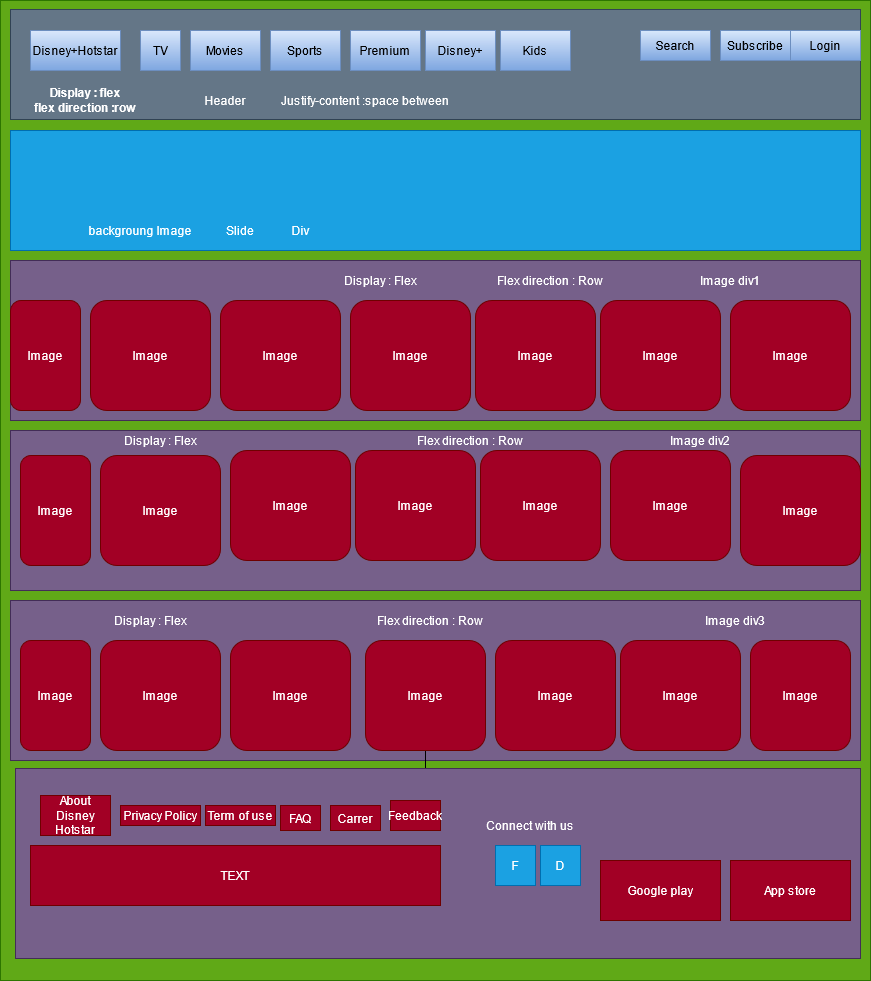

The diagram above was exported from draw.io. Its source (the exported page's mxGraphModel, read from the mxfile embedded in the PNG):
<mxGraphModel dx="865" dy="468" grid="1" gridSize="10" guides="1" tooltips="1" connect="1" arrows="1" fold="1" page="1" pageScale="1" pageWidth="850" pageHeight="1100" math="0" shadow="0">
  <root>
    <mxCell id="0" />
    <mxCell id="1" parent="0" />
    <mxCell id="1NzJjzdl2pCuHmaflvsX-1" value="" style="rounded=0;whiteSpace=wrap;html=1;fillColor=#60a917;strokeColor=#2D7600;fontColor=#ffffff;" parent="1" vertex="1">
      <mxGeometry y="10" width="870" height="980" as="geometry" />
    </mxCell>
    <mxCell id="1NzJjzdl2pCuHmaflvsX-2" value="" style="rounded=0;whiteSpace=wrap;html=1;fillColor=#647687;strokeColor=#314354;fontColor=#ffffff;" parent="1" vertex="1">
      <mxGeometry x="10" y="19" width="850" height="110" as="geometry" />
    </mxCell>
    <mxCell id="1NzJjzdl2pCuHmaflvsX-3" value="Kids" style="rounded=0;whiteSpace=wrap;html=1;gradientColor=#7ea6e0;fillColor=#dae8fc;strokeColor=#6c8ebf;" parent="1" vertex="1">
      <mxGeometry x="500" y="40" width="70" height="40" as="geometry" />
    </mxCell>
    <mxCell id="1NzJjzdl2pCuHmaflvsX-4" value="Search" style="rounded=0;whiteSpace=wrap;html=1;gradientColor=#7ea6e0;fillColor=#dae8fc;strokeColor=#6c8ebf;" parent="1" vertex="1">
      <mxGeometry x="640" y="40" width="70" height="30" as="geometry" />
    </mxCell>
    <mxCell id="1NzJjzdl2pCuHmaflvsX-5" value="Subscribe" style="rounded=0;whiteSpace=wrap;html=1;gradientColor=#7ea6e0;fillColor=#dae8fc;strokeColor=#6c8ebf;" parent="1" vertex="1">
      <mxGeometry x="720" y="40" width="70" height="30" as="geometry" />
    </mxCell>
    <mxCell id="1NzJjzdl2pCuHmaflvsX-6" value="Login" style="rounded=0;whiteSpace=wrap;html=1;gradientColor=#7ea6e0;fillColor=#dae8fc;strokeColor=#6c8ebf;" parent="1" vertex="1">
      <mxGeometry x="790" y="40" width="70" height="30" as="geometry" />
    </mxCell>
    <mxCell id="1NzJjzdl2pCuHmaflvsX-7" value="Disney+" style="rounded=0;whiteSpace=wrap;html=1;gradientColor=#7ea6e0;fillColor=#dae8fc;strokeColor=#6c8ebf;" parent="1" vertex="1">
      <mxGeometry x="425" y="40" width="70" height="40" as="geometry" />
    </mxCell>
    <mxCell id="1NzJjzdl2pCuHmaflvsX-8" value="Premium" style="rounded=0;whiteSpace=wrap;html=1;gradientColor=#7ea6e0;fillColor=#dae8fc;strokeColor=#6c8ebf;" parent="1" vertex="1">
      <mxGeometry x="350" y="40" width="70" height="40" as="geometry" />
    </mxCell>
    <mxCell id="1NzJjzdl2pCuHmaflvsX-9" value="Sports" style="rounded=0;whiteSpace=wrap;html=1;gradientColor=#7ea6e0;fillColor=#dae8fc;strokeColor=#6c8ebf;" parent="1" vertex="1">
      <mxGeometry x="270" y="40" width="70" height="40" as="geometry" />
    </mxCell>
    <mxCell id="1NzJjzdl2pCuHmaflvsX-10" value="Movies" style="rounded=0;whiteSpace=wrap;html=1;gradientColor=#7ea6e0;fillColor=#dae8fc;strokeColor=#6c8ebf;" parent="1" vertex="1">
      <mxGeometry x="190" y="40" width="70" height="40" as="geometry" />
    </mxCell>
    <mxCell id="1NzJjzdl2pCuHmaflvsX-11" value="TV" style="rounded=0;whiteSpace=wrap;html=1;gradientColor=#7ea6e0;fillColor=#dae8fc;strokeColor=#6c8ebf;" parent="1" vertex="1">
      <mxGeometry x="140" y="40" width="40" height="40" as="geometry" />
    </mxCell>
    <mxCell id="1NzJjzdl2pCuHmaflvsX-12" value="Disney+Hotstar" style="rounded=0;whiteSpace=wrap;html=1;gradientColor=#7ea6e0;fillColor=#dae8fc;strokeColor=#6c8ebf;" parent="1" vertex="1">
      <mxGeometry x="30" y="40" width="90" height="40" as="geometry" />
    </mxCell>
    <mxCell id="1NzJjzdl2pCuHmaflvsX-15" value="&lt;div&gt;Display : flex&lt;/div&gt;&lt;div&gt;flex direction :row&lt;br&gt;&lt;/div&gt;" style="text;html=1;strokeColor=none;fillColor=none;align=center;verticalAlign=middle;whiteSpace=wrap;rounded=0;fontColor=#FFFFFF;fontStyle=1" parent="1" vertex="1">
      <mxGeometry x="20" y="100" width="130" height="20" as="geometry" />
    </mxCell>
    <mxCell id="1NzJjzdl2pCuHmaflvsX-16" value="Header" style="text;html=1;strokeColor=none;fillColor=none;align=center;verticalAlign=middle;whiteSpace=wrap;rounded=0;fontColor=#FFFFFF;" parent="1" vertex="1">
      <mxGeometry x="145" y="100" width="160" height="20" as="geometry" />
    </mxCell>
    <mxCell id="1NzJjzdl2pCuHmaflvsX-17" value="Justify-content :space between" style="text;html=1;strokeColor=none;fillColor=none;align=center;verticalAlign=middle;whiteSpace=wrap;rounded=0;fontColor=#FFFFFF;" parent="1" vertex="1">
      <mxGeometry x="280" y="100" width="170" height="20" as="geometry" />
    </mxCell>
    <mxCell id="1NzJjzdl2pCuHmaflvsX-18" value="" style="rounded=0;whiteSpace=wrap;html=1;fontColor=#ffffff;fillColor=#1ba1e2;strokeColor=#006EAF;" parent="1" vertex="1">
      <mxGeometry x="10" y="140" width="850" height="120" as="geometry" />
    </mxCell>
    <mxCell id="1NzJjzdl2pCuHmaflvsX-19" value="backgroung Image" style="text;html=1;strokeColor=none;fillColor=none;align=center;verticalAlign=middle;whiteSpace=wrap;rounded=0;fontColor=#FFFFFF;" parent="1" vertex="1">
      <mxGeometry x="50" y="230" width="180" height="20" as="geometry" />
    </mxCell>
    <mxCell id="1NzJjzdl2pCuHmaflvsX-20" value="Slide" style="text;html=1;strokeColor=none;fillColor=none;align=center;verticalAlign=middle;whiteSpace=wrap;rounded=0;fontColor=#FFFFFF;" parent="1" vertex="1">
      <mxGeometry x="220" y="230" width="40" height="20" as="geometry" />
    </mxCell>
    <mxCell id="1NzJjzdl2pCuHmaflvsX-21" value="Div" style="text;html=1;strokeColor=none;fillColor=none;align=center;verticalAlign=middle;whiteSpace=wrap;rounded=0;fontColor=#FFFFFF;" parent="1" vertex="1">
      <mxGeometry x="280" y="230" width="40" height="20" as="geometry" />
    </mxCell>
    <mxCell id="1NzJjzdl2pCuHmaflvsX-23" value="" style="rounded=0;whiteSpace=wrap;html=1;fillColor=#76608a;strokeColor=#432D57;fontColor=#ffffff;" parent="1" vertex="1">
      <mxGeometry x="10" y="270" width="850" height="160" as="geometry" />
    </mxCell>
    <mxCell id="1NzJjzdl2pCuHmaflvsX-24" value="" style="rounded=0;whiteSpace=wrap;html=1;fontColor=#ffffff;fillColor=#76608a;strokeColor=#432D57;" parent="1" vertex="1">
      <mxGeometry x="10" y="610" width="850" height="160" as="geometry" />
    </mxCell>
    <mxCell id="1NzJjzdl2pCuHmaflvsX-25" value="" style="rounded=0;whiteSpace=wrap;html=1;fontColor=#ffffff;fillColor=#76608a;strokeColor=#432D57;" parent="1" vertex="1">
      <mxGeometry x="10" y="440" width="850" height="160" as="geometry" />
    </mxCell>
    <mxCell id="1NzJjzdl2pCuHmaflvsX-42" value="Image" style="rounded=1;whiteSpace=wrap;html=1;fontColor=#ffffff;fillColor=#a20025;strokeColor=#6F0000;" parent="1" vertex="1">
      <mxGeometry x="730" y="310" width="120" height="110" as="geometry" />
    </mxCell>
    <mxCell id="1NzJjzdl2pCuHmaflvsX-43" value="Image" style="rounded=1;whiteSpace=wrap;html=1;fontColor=#ffffff;fillColor=#a20025;strokeColor=#6F0000;" parent="1" vertex="1">
      <mxGeometry x="20" y="465" width="70" height="110" as="geometry" />
    </mxCell>
    <mxCell id="1NzJjzdl2pCuHmaflvsX-44" value="Image" style="rounded=1;whiteSpace=wrap;html=1;fontColor=#ffffff;fillColor=#a20025;strokeColor=#6F0000;" parent="1" vertex="1">
      <mxGeometry x="740" y="465" width="120" height="110" as="geometry" />
    </mxCell>
    <mxCell id="1NzJjzdl2pCuHmaflvsX-45" value="Image" style="rounded=1;whiteSpace=wrap;html=1;fontColor=#ffffff;fillColor=#a20025;strokeColor=#6F0000;" parent="1" vertex="1">
      <mxGeometry x="750" y="650" width="100" height="110" as="geometry" />
    </mxCell>
    <mxCell id="1NzJjzdl2pCuHmaflvsX-46" value="Image" style="rounded=1;whiteSpace=wrap;html=1;fontColor=#ffffff;fillColor=#a20025;strokeColor=#6F0000;" parent="1" vertex="1">
      <mxGeometry x="620" y="650" width="120" height="110" as="geometry" />
    </mxCell>
    <mxCell id="1NzJjzdl2pCuHmaflvsX-47" value="Image" style="rounded=1;whiteSpace=wrap;html=1;fontColor=#ffffff;fillColor=#a20025;strokeColor=#6F0000;" parent="1" vertex="1">
      <mxGeometry x="495" y="650" width="120" height="110" as="geometry" />
    </mxCell>
    <mxCell id="1NzJjzdl2pCuHmaflvsX-86" value="" style="edgeStyle=orthogonalEdgeStyle;rounded=0;orthogonalLoop=1;jettySize=auto;html=1;fontColor=#FFFFFF;" parent="1" source="1NzJjzdl2pCuHmaflvsX-48" target="1NzJjzdl2pCuHmaflvsX-83" edge="1">
      <mxGeometry relative="1" as="geometry" />
    </mxCell>
    <mxCell id="1NzJjzdl2pCuHmaflvsX-48" value="Image" style="rounded=1;whiteSpace=wrap;html=1;fontColor=#ffffff;fillColor=#a20025;strokeColor=#6F0000;" parent="1" vertex="1">
      <mxGeometry x="365" y="650" width="120" height="110" as="geometry" />
    </mxCell>
    <mxCell id="1NzJjzdl2pCuHmaflvsX-49" value="Image" style="rounded=1;whiteSpace=wrap;html=1;fontColor=#ffffff;fillColor=#a20025;strokeColor=#6F0000;" parent="1" vertex="1">
      <mxGeometry x="230" y="650" width="120" height="110" as="geometry" />
    </mxCell>
    <mxCell id="1NzJjzdl2pCuHmaflvsX-50" value="Image" style="rounded=1;whiteSpace=wrap;html=1;fontColor=#ffffff;fillColor=#a20025;strokeColor=#6F0000;" parent="1" vertex="1">
      <mxGeometry x="230" y="460" width="120" height="110" as="geometry" />
    </mxCell>
    <mxCell id="1NzJjzdl2pCuHmaflvsX-51" value="Image" style="rounded=1;whiteSpace=wrap;html=1;fontColor=#ffffff;fillColor=#a20025;strokeColor=#6F0000;" parent="1" vertex="1">
      <mxGeometry x="100" y="650" width="120" height="110" as="geometry" />
    </mxCell>
    <mxCell id="1NzJjzdl2pCuHmaflvsX-52" value="Image" style="rounded=1;whiteSpace=wrap;html=1;fontColor=#ffffff;fillColor=#a20025;strokeColor=#6F0000;" parent="1" vertex="1">
      <mxGeometry x="100" y="465" width="120" height="110" as="geometry" />
    </mxCell>
    <mxCell id="1NzJjzdl2pCuHmaflvsX-53" value="Image" style="rounded=1;whiteSpace=wrap;html=1;fontColor=#ffffff;fillColor=#a20025;strokeColor=#6F0000;" parent="1" vertex="1">
      <mxGeometry x="90" y="310" width="120" height="110" as="geometry" />
    </mxCell>
    <mxCell id="1NzJjzdl2pCuHmaflvsX-54" value="Image" style="rounded=1;whiteSpace=wrap;html=1;fontColor=#ffffff;fillColor=#a20025;strokeColor=#6F0000;" parent="1" vertex="1">
      <mxGeometry x="610" y="460" width="120" height="110" as="geometry" />
    </mxCell>
    <mxCell id="1NzJjzdl2pCuHmaflvsX-55" value="Image" style="rounded=1;whiteSpace=wrap;html=1;fontColor=#ffffff;fillColor=#a20025;strokeColor=#6F0000;" parent="1" vertex="1">
      <mxGeometry x="480" y="460" width="120" height="110" as="geometry" />
    </mxCell>
    <mxCell id="1NzJjzdl2pCuHmaflvsX-56" value="Image" style="rounded=1;whiteSpace=wrap;html=1;fontColor=#ffffff;fillColor=#a20025;strokeColor=#6F0000;" parent="1" vertex="1">
      <mxGeometry x="355" y="460" width="120" height="110" as="geometry" />
    </mxCell>
    <mxCell id="1NzJjzdl2pCuHmaflvsX-57" value="Image" style="rounded=1;whiteSpace=wrap;html=1;fontColor=#ffffff;fillColor=#a20025;strokeColor=#6F0000;" parent="1" vertex="1">
      <mxGeometry x="220" y="310" width="120" height="110" as="geometry" />
    </mxCell>
    <mxCell id="1NzJjzdl2pCuHmaflvsX-58" value="Image" style="rounded=1;whiteSpace=wrap;html=1;fontColor=#ffffff;fillColor=#a20025;strokeColor=#6F0000;" parent="1" vertex="1">
      <mxGeometry x="350" y="310" width="120" height="110" as="geometry" />
    </mxCell>
    <mxCell id="1NzJjzdl2pCuHmaflvsX-59" value="Image" style="rounded=1;whiteSpace=wrap;html=1;fontColor=#ffffff;fillColor=#a20025;strokeColor=#6F0000;" parent="1" vertex="1">
      <mxGeometry x="475" y="310" width="120" height="110" as="geometry" />
    </mxCell>
    <mxCell id="1NzJjzdl2pCuHmaflvsX-60" value="Image" style="rounded=1;whiteSpace=wrap;html=1;fontColor=#ffffff;fillColor=#a20025;strokeColor=#6F0000;" parent="1" vertex="1">
      <mxGeometry x="600" y="310" width="120" height="110" as="geometry" />
    </mxCell>
    <mxCell id="1NzJjzdl2pCuHmaflvsX-61" value="Image" style="rounded=1;whiteSpace=wrap;html=1;fontColor=#ffffff;fillColor=#a20025;strokeColor=#6F0000;" parent="1" vertex="1">
      <mxGeometry x="10" y="310" width="70" height="110" as="geometry" />
    </mxCell>
    <mxCell id="1NzJjzdl2pCuHmaflvsX-62" value="Image" style="rounded=1;whiteSpace=wrap;html=1;fontColor=#ffffff;fillColor=#a20025;strokeColor=#6F0000;" parent="1" vertex="1">
      <mxGeometry x="20" y="650" width="70" height="110" as="geometry" />
    </mxCell>
    <mxCell id="1NzJjzdl2pCuHmaflvsX-63" value="Display : Flex" style="text;html=1;strokeColor=none;fillColor=none;align=center;verticalAlign=middle;whiteSpace=wrap;rounded=0;fontColor=#FFFFFF;" parent="1" vertex="1">
      <mxGeometry x="340" y="280" width="80" height="20" as="geometry" />
    </mxCell>
    <mxCell id="1NzJjzdl2pCuHmaflvsX-64" value="Flex direction : Row" style="text;html=1;strokeColor=none;fillColor=none;align=center;verticalAlign=middle;whiteSpace=wrap;rounded=0;fontColor=#FFFFFF;" parent="1" vertex="1">
      <mxGeometry x="470" y="280" width="160" height="20" as="geometry" />
    </mxCell>
    <mxCell id="1NzJjzdl2pCuHmaflvsX-65" value="Image div1" style="text;html=1;strokeColor=none;fillColor=none;align=center;verticalAlign=middle;whiteSpace=wrap;rounded=0;fontColor=#FFFFFF;" parent="1" vertex="1">
      <mxGeometry x="610" y="280" width="240" height="20" as="geometry" />
    </mxCell>
    <mxCell id="1NzJjzdl2pCuHmaflvsX-66" value="Image div3" style="text;html=1;strokeColor=none;fillColor=none;align=center;verticalAlign=middle;whiteSpace=wrap;rounded=0;fontColor=#FFFFFF;" parent="1" vertex="1">
      <mxGeometry x="615" y="620" width="240" height="20" as="geometry" />
    </mxCell>
    <mxCell id="1NzJjzdl2pCuHmaflvsX-67" value="Image div2" style="text;html=1;strokeColor=none;fillColor=none;align=center;verticalAlign=middle;whiteSpace=wrap;rounded=0;fontColor=#FFFFFF;" parent="1" vertex="1">
      <mxGeometry x="580" y="440" width="240" height="20" as="geometry" />
    </mxCell>
    <mxCell id="1NzJjzdl2pCuHmaflvsX-68" value="Flex direction : Row" style="text;html=1;strokeColor=none;fillColor=none;align=center;verticalAlign=middle;whiteSpace=wrap;rounded=0;fontColor=#FFFFFF;" parent="1" vertex="1">
      <mxGeometry x="350" y="620" width="160" height="20" as="geometry" />
    </mxCell>
    <mxCell id="1NzJjzdl2pCuHmaflvsX-69" value="Flex direction : Row" style="text;html=1;strokeColor=none;fillColor=none;align=center;verticalAlign=middle;whiteSpace=wrap;rounded=0;fontColor=#FFFFFF;" parent="1" vertex="1">
      <mxGeometry x="390" y="440" width="160" height="20" as="geometry" />
    </mxCell>
    <mxCell id="1NzJjzdl2pCuHmaflvsX-71" value="Display : Flex" style="text;html=1;strokeColor=none;fillColor=none;align=center;verticalAlign=middle;whiteSpace=wrap;rounded=0;fontColor=#FFFFFF;" parent="1" vertex="1">
      <mxGeometry x="110" y="620" width="80" height="20" as="geometry" />
    </mxCell>
    <mxCell id="1NzJjzdl2pCuHmaflvsX-72" value="Display : Flex" style="text;html=1;strokeColor=none;fillColor=none;align=center;verticalAlign=middle;whiteSpace=wrap;rounded=0;fontColor=#FFFFFF;" parent="1" vertex="1">
      <mxGeometry x="120" y="440" width="80" height="20" as="geometry" />
    </mxCell>
    <mxCell id="1NzJjzdl2pCuHmaflvsX-73" value="" style="rounded=0;whiteSpace=wrap;html=1;fontColor=#ffffff;fillColor=#76608a;strokeColor=#432D57;" parent="1" vertex="1">
      <mxGeometry x="15" y="778" width="845" height="190" as="geometry" />
    </mxCell>
    <mxCell id="1NzJjzdl2pCuHmaflvsX-74" value="F" style="rounded=0;whiteSpace=wrap;html=1;fontColor=#ffffff;fillColor=#1ba1e2;strokeColor=#006EAF;" parent="1" vertex="1">
      <mxGeometry x="495" y="855" width="40" height="40" as="geometry" />
    </mxCell>
    <mxCell id="1NzJjzdl2pCuHmaflvsX-75" value="D" style="rounded=0;whiteSpace=wrap;html=1;fontColor=#ffffff;fillColor=#1ba1e2;strokeColor=#006EAF;" parent="1" vertex="1">
      <mxGeometry x="540" y="855" width="40" height="40" as="geometry" />
    </mxCell>
    <mxCell id="1NzJjzdl2pCuHmaflvsX-76" value="Connect with us" style="text;html=1;strokeColor=none;fillColor=none;align=center;verticalAlign=middle;whiteSpace=wrap;rounded=0;fontColor=#FFFFFF;" parent="1" vertex="1">
      <mxGeometry x="475" y="825" width="110" height="20" as="geometry" />
    </mxCell>
    <mxCell id="1NzJjzdl2pCuHmaflvsX-77" value="Google play" style="rounded=0;whiteSpace=wrap;html=1;fontColor=#ffffff;fillColor=#a20025;strokeColor=#6F0000;" parent="1" vertex="1">
      <mxGeometry x="600" y="870" width="120" height="60" as="geometry" />
    </mxCell>
    <mxCell id="1NzJjzdl2pCuHmaflvsX-78" value="App store" style="rounded=0;whiteSpace=wrap;html=1;fontColor=#ffffff;fillColor=#a20025;strokeColor=#6F0000;" parent="1" vertex="1">
      <mxGeometry x="730" y="870" width="120" height="60" as="geometry" />
    </mxCell>
    <mxCell id="1NzJjzdl2pCuHmaflvsX-79" value="About Disney Hotstar" style="rounded=0;whiteSpace=wrap;html=1;fontColor=#ffffff;fillColor=#a20025;strokeColor=#6F0000;" parent="1" vertex="1">
      <mxGeometry x="40" y="805" width="70" height="40" as="geometry" />
    </mxCell>
    <mxCell id="1NzJjzdl2pCuHmaflvsX-80" value="FAQ" style="rounded=0;whiteSpace=wrap;html=1;fontColor=#ffffff;fillColor=#a20025;strokeColor=#6F0000;" parent="1" vertex="1">
      <mxGeometry x="280" y="815" width="40" height="25" as="geometry" />
    </mxCell>
    <mxCell id="1NzJjzdl2pCuHmaflvsX-81" value="Privacy Policy " style="rounded=0;whiteSpace=wrap;html=1;fontColor=#ffffff;fillColor=#a20025;strokeColor=#6F0000;" parent="1" vertex="1">
      <mxGeometry x="120" y="815" width="80" height="20" as="geometry" />
    </mxCell>
    <mxCell id="1NzJjzdl2pCuHmaflvsX-82" value="Term of use" style="rounded=0;whiteSpace=wrap;html=1;fontColor=#ffffff;fillColor=#a20025;strokeColor=#6F0000;" parent="1" vertex="1">
      <mxGeometry x="205" y="815" width="70" height="20" as="geometry" />
    </mxCell>
    <mxCell id="1NzJjzdl2pCuHmaflvsX-83" value="Feedback " style="rounded=0;whiteSpace=wrap;html=1;fontColor=#ffffff;fillColor=#a20025;strokeColor=#6F0000;" parent="1" vertex="1">
      <mxGeometry x="390" y="810" width="50" height="30" as="geometry" />
    </mxCell>
    <mxCell id="1NzJjzdl2pCuHmaflvsX-84" value="Carrer" style="rounded=0;whiteSpace=wrap;html=1;fontColor=#ffffff;fillColor=#a20025;strokeColor=#6F0000;" parent="1" vertex="1">
      <mxGeometry x="330" y="815" width="50" height="25" as="geometry" />
    </mxCell>
    <mxCell id="1NzJjzdl2pCuHmaflvsX-85" value="TEXT" style="rounded=0;whiteSpace=wrap;html=1;fontColor=#ffffff;fillColor=#a20025;strokeColor=#6F0000;" parent="1" vertex="1">
      <mxGeometry x="30" y="855" width="410" height="60" as="geometry" />
    </mxCell>
  </root>
</mxGraphModel>